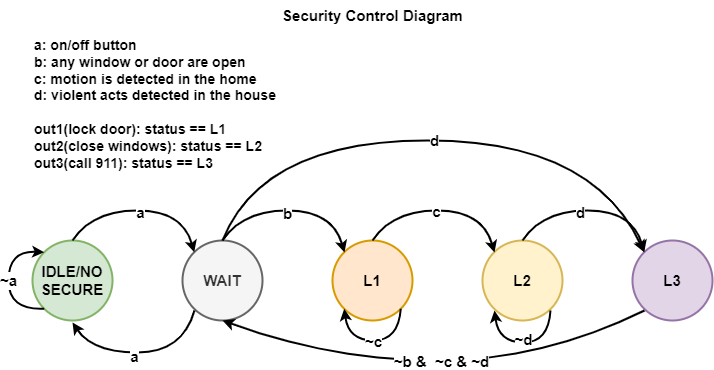

The diagram above was exported from draw.io. Its source (the exported page's mxGraphModel, read from the mxfile embedded in the PNG):
<mxGraphModel dx="1434" dy="836" grid="1" gridSize="10" guides="1" tooltips="1" connect="1" arrows="1" fold="1" page="1" pageScale="1" pageWidth="1169" pageHeight="827" math="0" shadow="0">
  <root>
    <mxCell id="0" />
    <mxCell id="1" parent="0" />
    <mxCell id="Cry9K9lcWHQ8lLctMgY8-1" value="WAIT" style="ellipse;whiteSpace=wrap;html=1;aspect=fixed;strokeWidth=2;fontStyle=1;fontSize=15;fillColor=#f5f5f5;fontColor=#333333;strokeColor=#666666;" parent="1" vertex="1">
      <mxGeometry x="407" y="310" width="80" height="80" as="geometry" />
    </mxCell>
    <mxCell id="Cry9K9lcWHQ8lLctMgY8-2" value="L1" style="ellipse;whiteSpace=wrap;html=1;aspect=fixed;strokeWidth=2;fontStyle=1;fontSize=15;fillColor=#ffe6cc;strokeColor=#d79b00;" parent="1" vertex="1">
      <mxGeometry x="557" y="310" width="80" height="80" as="geometry" />
    </mxCell>
    <mxCell id="Cry9K9lcWHQ8lLctMgY8-3" value="L2" style="ellipse;whiteSpace=wrap;html=1;aspect=fixed;strokeWidth=2;fontStyle=1;fontSize=15;fillColor=#fff2cc;strokeColor=#d6b656;" parent="1" vertex="1">
      <mxGeometry x="707" y="310" width="80" height="80" as="geometry" />
    </mxCell>
    <mxCell id="Cry9K9lcWHQ8lLctMgY8-4" value="L3" style="ellipse;whiteSpace=wrap;html=1;aspect=fixed;strokeWidth=2;fontStyle=1;fontSize=15;fillColor=#e1d5e7;strokeColor=#9673a6;" parent="1" vertex="1">
      <mxGeometry x="857" y="310" width="80" height="80" as="geometry" />
    </mxCell>
    <mxCell id="Cry9K9lcWHQ8lLctMgY8-5" value="IDLE/NO SECURE" style="ellipse;whiteSpace=wrap;html=1;aspect=fixed;strokeWidth=2;fontStyle=1;fontSize=15;fillColor=#d5e8d4;strokeColor=#82b366;" parent="1" vertex="1">
      <mxGeometry x="257" y="310" width="80" height="80" as="geometry" />
    </mxCell>
    <mxCell id="Cry9K9lcWHQ8lLctMgY8-6" value="" style="curved=1;endArrow=classic;html=1;rounded=0;exitX=0.5;exitY=0;exitDx=0;exitDy=0;entryX=0;entryY=0;entryDx=0;entryDy=0;strokeWidth=2;fontStyle=1;fontSize=15;" parent="1" source="Cry9K9lcWHQ8lLctMgY8-5" target="Cry9K9lcWHQ8lLctMgY8-1" edge="1">
      <mxGeometry width="50" height="50" relative="1" as="geometry">
        <mxPoint x="477" y="410" as="sourcePoint" />
        <mxPoint x="527" y="360" as="targetPoint" />
        <Array as="points">
          <mxPoint x="317" y="280" />
          <mxPoint x="407" y="280" />
        </Array>
      </mxGeometry>
    </mxCell>
    <mxCell id="8a4cJDvK7Se0oCyyLTUx-3" value="a" style="edgeLabel;html=1;align=center;verticalAlign=middle;resizable=0;points=[];fontStyle=1;fontSize=15;" parent="Cry9K9lcWHQ8lLctMgY8-6" vertex="1" connectable="0">
      <mxGeometry x="-0.0092" y="-1" relative="1" as="geometry">
        <mxPoint as="offset" />
      </mxGeometry>
    </mxCell>
    <mxCell id="Cry9K9lcWHQ8lLctMgY8-7" value="" style="curved=1;endArrow=classic;html=1;rounded=0;exitX=0.5;exitY=0;exitDx=0;exitDy=0;entryX=0;entryY=0;entryDx=0;entryDy=0;strokeWidth=2;fontStyle=1;fontSize=15;" parent="1" edge="1">
      <mxGeometry width="50" height="50" relative="1" as="geometry">
        <mxPoint x="447" y="310" as="sourcePoint" />
        <mxPoint x="569" y="322" as="targetPoint" />
        <Array as="points">
          <mxPoint x="467" y="280" />
          <mxPoint x="557" y="280" />
        </Array>
      </mxGeometry>
    </mxCell>
    <mxCell id="8a4cJDvK7Se0oCyyLTUx-5" value="b" style="edgeLabel;html=1;align=center;verticalAlign=middle;resizable=0;points=[];fontStyle=1;fontSize=15;" parent="Cry9K9lcWHQ8lLctMgY8-7" vertex="1" connectable="0">
      <mxGeometry x="-0.0416" y="-2" relative="1" as="geometry">
        <mxPoint as="offset" />
      </mxGeometry>
    </mxCell>
    <mxCell id="Cry9K9lcWHQ8lLctMgY8-8" value="" style="curved=1;endArrow=classic;html=1;rounded=0;exitX=0.5;exitY=0;exitDx=0;exitDy=0;entryX=0;entryY=0;entryDx=0;entryDy=0;strokeWidth=2;fontStyle=1;fontSize=15;" parent="1" edge="1">
      <mxGeometry width="50" height="50" relative="1" as="geometry">
        <mxPoint x="597" y="310" as="sourcePoint" />
        <mxPoint x="719" y="322" as="targetPoint" />
        <Array as="points">
          <mxPoint x="617" y="280" />
          <mxPoint x="707" y="280" />
        </Array>
      </mxGeometry>
    </mxCell>
    <mxCell id="8a4cJDvK7Se0oCyyLTUx-6" value="c" style="edgeLabel;html=1;align=center;verticalAlign=middle;resizable=0;points=[];fontStyle=1;fontSize=15;" parent="Cry9K9lcWHQ8lLctMgY8-8" vertex="1" connectable="0">
      <mxGeometry x="-0.0584" relative="1" as="geometry">
        <mxPoint as="offset" />
      </mxGeometry>
    </mxCell>
    <mxCell id="Cry9K9lcWHQ8lLctMgY8-9" value="" style="curved=1;endArrow=classic;html=1;rounded=0;exitX=0.5;exitY=0;exitDx=0;exitDy=0;entryX=0;entryY=0;entryDx=0;entryDy=0;strokeWidth=2;fontStyle=1;fontSize=15;" parent="1" target="Cry9K9lcWHQ8lLctMgY8-4" edge="1">
      <mxGeometry width="50" height="50" relative="1" as="geometry">
        <mxPoint x="747" y="310" as="sourcePoint" />
        <mxPoint x="869" y="322" as="targetPoint" />
        <Array as="points">
          <mxPoint x="767" y="280" />
          <mxPoint x="857" y="280" />
        </Array>
      </mxGeometry>
    </mxCell>
    <mxCell id="8a4cJDvK7Se0oCyyLTUx-7" value="d" style="edgeLabel;html=1;align=center;verticalAlign=middle;resizable=0;points=[];fontStyle=1;fontSize=15;" parent="Cry9K9lcWHQ8lLctMgY8-9" vertex="1" connectable="0">
      <mxGeometry x="-0.1273" y="-1" relative="1" as="geometry">
        <mxPoint as="offset" />
      </mxGeometry>
    </mxCell>
    <mxCell id="Cry9K9lcWHQ8lLctMgY8-10" value="" style="curved=1;endArrow=classic;html=1;rounded=0;exitX=0.5;exitY=0;exitDx=0;exitDy=0;entryX=0.5;entryY=1;entryDx=0;entryDy=0;strokeWidth=2;fontStyle=1;fontSize=15;" parent="1" target="Cry9K9lcWHQ8lLctMgY8-1" edge="1">
      <mxGeometry width="50" height="50" relative="1" as="geometry">
        <mxPoint x="869" y="380" as="sourcePoint" />
        <mxPoint x="747" y="392" as="targetPoint" />
        <Array as="points">
          <mxPoint x="767" y="430" />
          <mxPoint x="557" y="430" />
        </Array>
      </mxGeometry>
    </mxCell>
    <mxCell id="8a4cJDvK7Se0oCyyLTUx-8" value="~b &amp;amp;&amp;nbsp; ~c &amp;amp; ~d" style="edgeLabel;html=1;align=center;verticalAlign=middle;resizable=0;points=[];fontStyle=1;fontSize=15;" parent="Cry9K9lcWHQ8lLctMgY8-10" vertex="1" connectable="0">
      <mxGeometry x="-0.026" relative="1" as="geometry">
        <mxPoint as="offset" />
      </mxGeometry>
    </mxCell>
    <mxCell id="Cry9K9lcWHQ8lLctMgY8-11" value="" style="curved=1;endArrow=classic;html=1;rounded=0;exitX=0.5;exitY=0;exitDx=0;exitDy=0;entryX=0;entryY=0;entryDx=0;entryDy=0;strokeWidth=2;fontStyle=1;fontSize=15;" parent="1" edge="1">
      <mxGeometry width="50" height="50" relative="1" as="geometry">
        <mxPoint x="419" y="380" as="sourcePoint" />
        <mxPoint x="297" y="392" as="targetPoint" />
        <Array as="points">
          <mxPoint x="407" y="422" />
          <mxPoint x="317" y="422" />
        </Array>
      </mxGeometry>
    </mxCell>
    <mxCell id="8a4cJDvK7Se0oCyyLTUx-4" value="a" style="edgeLabel;html=1;align=center;verticalAlign=middle;resizable=0;points=[];fontStyle=1;fontSize=15;" parent="Cry9K9lcWHQ8lLctMgY8-11" vertex="1" connectable="0">
      <mxGeometry x="0.0853" y="3" relative="1" as="geometry">
        <mxPoint as="offset" />
      </mxGeometry>
    </mxCell>
    <mxCell id="Cry9K9lcWHQ8lLctMgY8-12" value="d" style="curved=1;endArrow=classic;html=1;rounded=0;exitX=0.5;exitY=0;exitDx=0;exitDy=0;entryX=0;entryY=0;entryDx=0;entryDy=0;strokeWidth=2;fontStyle=1;fontSize=15;" parent="1" target="Cry9K9lcWHQ8lLctMgY8-4" edge="1">
      <mxGeometry width="50" height="50" relative="1" as="geometry">
        <mxPoint x="447" y="310" as="sourcePoint" />
        <mxPoint x="869" y="320" as="targetPoint" />
        <Array as="points">
          <mxPoint x="487" y="210" />
          <mxPoint x="817" y="210" />
        </Array>
      </mxGeometry>
    </mxCell>
    <mxCell id="8a4cJDvK7Se0oCyyLTUx-1" value="Security Control Diagram" style="text;html=1;align=center;verticalAlign=middle;whiteSpace=wrap;rounded=0;strokeWidth=2;fontStyle=1;fontSize=15;" parent="1" vertex="1">
      <mxGeometry x="490" y="70" width="215" height="30" as="geometry" />
    </mxCell>
    <mxCell id="8a4cJDvK7Se0oCyyLTUx-9" value="a: on/off button&lt;div&gt;b: any window or door are open&lt;/div&gt;&lt;div&gt;c: motion is detected in the home&lt;/div&gt;&lt;div&gt;&lt;span style=&quot;background-color: initial;&quot;&gt;d: violent acts detected in the house&lt;/span&gt;&lt;/div&gt;&lt;div&gt;&lt;span style=&quot;background-color: initial;&quot;&gt;&lt;br&gt;&lt;/span&gt;&lt;/div&gt;&lt;div&gt;&lt;span style=&quot;background-color: initial;&quot;&gt;out1(lock door): status == L1&lt;/span&gt;&lt;/div&gt;out2(close windows): status == L2&lt;div&gt;out3(call 911): status == L3&lt;br&gt;&lt;/div&gt;" style="text;html=1;align=left;verticalAlign=top;whiteSpace=wrap;rounded=0;fontStyle=1;fontSize=14;" parent="1" vertex="1">
      <mxGeometry x="257" y="100" width="266" height="140" as="geometry" />
    </mxCell>
    <mxCell id="8a4cJDvK7Se0oCyyLTUx-10" value="" style="curved=1;endArrow=classic;html=1;rounded=0;exitX=1;exitY=1;exitDx=0;exitDy=0;entryX=0;entryY=1;entryDx=0;entryDy=0;strokeWidth=2;fontStyle=1;fontSize=15;" parent="1" source="Cry9K9lcWHQ8lLctMgY8-2" target="Cry9K9lcWHQ8lLctMgY8-2" edge="1">
      <mxGeometry width="50" height="50" relative="1" as="geometry">
        <mxPoint x="607" y="320" as="sourcePoint" />
        <mxPoint x="729" y="332" as="targetPoint" />
        <Array as="points">
          <mxPoint x="623" y="410" />
          <mxPoint x="573" y="410" />
        </Array>
      </mxGeometry>
    </mxCell>
    <mxCell id="8a4cJDvK7Se0oCyyLTUx-11" value="~c" style="edgeLabel;html=1;align=center;verticalAlign=middle;resizable=0;points=[];fontStyle=1;fontSize=15;" parent="8a4cJDvK7Se0oCyyLTUx-10" vertex="1" connectable="0">
      <mxGeometry x="-0.0584" relative="1" as="geometry">
        <mxPoint x="-3" as="offset" />
      </mxGeometry>
    </mxCell>
    <mxCell id="8a4cJDvK7Se0oCyyLTUx-12" value="" style="curved=1;endArrow=classic;html=1;rounded=0;exitX=1;exitY=1;exitDx=0;exitDy=0;entryX=0;entryY=1;entryDx=0;entryDy=0;strokeWidth=2;fontStyle=1;fontSize=15;" parent="1" edge="1">
      <mxGeometry width="50" height="50" relative="1" as="geometry">
        <mxPoint x="775" y="380" as="sourcePoint" />
        <mxPoint x="719" y="380" as="targetPoint" />
        <Array as="points">
          <mxPoint x="773" y="412" />
          <mxPoint x="723" y="412" />
        </Array>
      </mxGeometry>
    </mxCell>
    <mxCell id="8a4cJDvK7Se0oCyyLTUx-13" value="~d" style="edgeLabel;html=1;align=center;verticalAlign=middle;resizable=0;points=[];fontStyle=1;fontSize=15;" parent="8a4cJDvK7Se0oCyyLTUx-12" vertex="1" connectable="0">
      <mxGeometry x="-0.0584" relative="1" as="geometry">
        <mxPoint x="-4" y="-4" as="offset" />
      </mxGeometry>
    </mxCell>
    <mxCell id="8a4cJDvK7Se0oCyyLTUx-14" value="~a" style="curved=1;endArrow=classic;html=1;rounded=0;exitX=0;exitY=1;exitDx=0;exitDy=0;entryX=0;entryY=0;entryDx=0;entryDy=0;strokeWidth=2;fontStyle=1;fontSize=15;" parent="1" source="Cry9K9lcWHQ8lLctMgY8-5" target="Cry9K9lcWHQ8lLctMgY8-5" edge="1">
      <mxGeometry width="50" height="50" relative="1" as="geometry">
        <mxPoint x="219" y="334" as="sourcePoint" />
        <mxPoint x="163" y="334" as="targetPoint" />
        <Array as="points">
          <mxPoint x="233" y="380" />
          <mxPoint x="233" y="320" />
        </Array>
      </mxGeometry>
    </mxCell>
  </root>
</mxGraphModel>